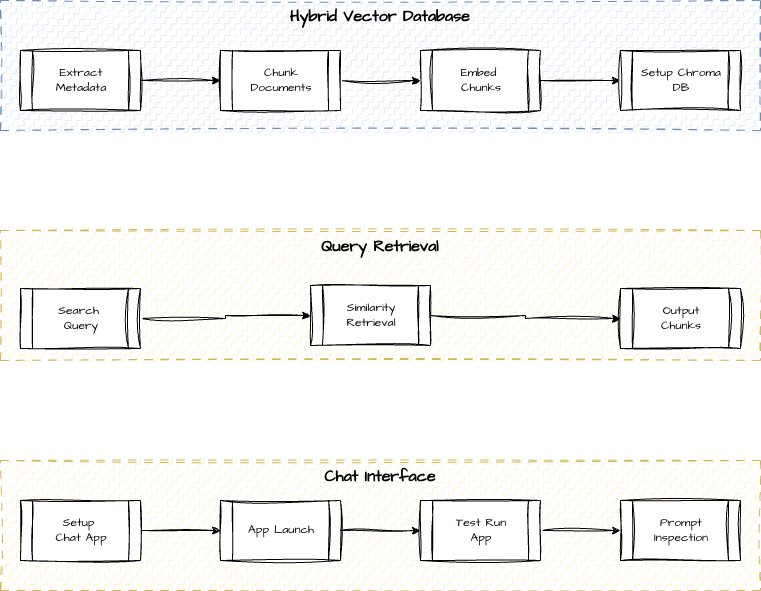

The diagram above was exported from draw.io. Its source (the exported page's mxGraphModel, read from the mxfile embedded in the PNG):
<mxGraphModel dx="1546" dy="976" grid="1" gridSize="10" guides="1" tooltips="1" connect="1" arrows="1" fold="1" page="1" pageScale="1" pageWidth="1100" pageHeight="850" math="0" shadow="0">
  <root>
    <mxCell id="0" />
    <mxCell id="1" parent="0" />
    <mxCell id="sw9pwDf6ZRNqd_UBQ95y-22" parent="0" value="Meta" />
    <mxCell id="sw9pwDf6ZRNqd_UBQ95y-25" parent="sw9pwDf6ZRNqd_UBQ95y-22" style="rounded=0;whiteSpace=wrap;html=1;sketch=1;hachureGap=4;jiggle=2;curveFitting=1;fontFamily=Architects Daughter;fontSource=https%3A%2F%2Ffonts.googleapis.com%2Fcss%3Ffamily%3DArchitects%2BDaughter;dashed=1;dashPattern=8 8;fillStyle=zigzag-line;fillColor=#dae8fc;gradientColor=#7ea6e0;strokeColor=#6c8ebf;verticalAlign=top;fontStyle=1" value="&lt;font style=&quot;font-size: 16px;&quot;&gt;Hybrid Vector Database&lt;/font&gt;" vertex="1">
      <mxGeometry height="130" width="760" x="170" y="190" as="geometry" />
    </mxCell>
    <mxCell id="sw9pwDf6ZRNqd_UBQ95y-26" parent="sw9pwDf6ZRNqd_UBQ95y-22" style="rounded=0;whiteSpace=wrap;html=1;sketch=1;hachureGap=4;jiggle=2;curveFitting=1;fontFamily=Architects Daughter;fontSource=https%3A%2F%2Ffonts.googleapis.com%2Fcss%3Ffamily%3DArchitects%2BDaughter;dashed=1;dashPattern=8 8;fillStyle=zigzag-line;fillColor=#fff2cc;gradientColor=#ffd966;strokeColor=#d6b656;verticalAlign=top;fontSize=16;fontStyle=1" value="Query Retrieval" vertex="1">
      <mxGeometry height="130" width="760" x="170" y="420" as="geometry" />
    </mxCell>
    <mxCell id="sw9pwDf6ZRNqd_UBQ95y-29" parent="sw9pwDf6ZRNqd_UBQ95y-22" style="rounded=0;whiteSpace=wrap;html=1;sketch=1;hachureGap=4;jiggle=2;curveFitting=1;fontFamily=Architects Daughter;fontSource=https%3A%2F%2Ffonts.googleapis.com%2Fcss%3Ffamily%3DArchitects%2BDaughter;dashed=1;dashPattern=8 8;fillStyle=zigzag-line;fillColor=#fff2cc;gradientColor=#ffd966;strokeColor=#d6b656;verticalAlign=top;fontSize=16;fontStyle=1" value="Chat Interface" vertex="1">
      <mxGeometry height="130" width="760" x="170" y="650" as="geometry" />
    </mxCell>
    <mxCell id="sw9pwDf6ZRNqd_UBQ95y-34" edge="1" parent="sw9pwDf6ZRNqd_UBQ95y-22" source="sw9pwDf6ZRNqd_UBQ95y-31" style="edgeStyle=orthogonalEdgeStyle;rounded=0;sketch=1;hachureGap=4;jiggle=2;curveFitting=1;orthogonalLoop=1;jettySize=auto;html=1;fontFamily=Architects Daughter;fontSource=https%3A%2F%2Ffonts.googleapis.com%2Fcss%3Ffamily%3DArchitects%2BDaughter;" target="sw9pwDf6ZRNqd_UBQ95y-33" value="">
      <mxGeometry relative="1" as="geometry" />
    </mxCell>
    <mxCell id="sw9pwDf6ZRNqd_UBQ95y-31" parent="sw9pwDf6ZRNqd_UBQ95y-22" style="shape=process;whiteSpace=wrap;html=1;backgroundOutline=1;sketch=1;hachureGap=4;jiggle=2;curveFitting=1;fontFamily=Architects Daughter;fontSource=https%3A%2F%2Ffonts.googleapis.com%2Fcss%3Ffamily%3DArchitects%2BDaughter;" value="App Launch" vertex="1">
      <mxGeometry height="60" width="120" x="390" y="690" as="geometry" />
    </mxCell>
    <mxCell id="sw9pwDf6ZRNqd_UBQ95y-38" edge="1" parent="sw9pwDf6ZRNqd_UBQ95y-22" source="sw9pwDf6ZRNqd_UBQ95y-33" style="edgeStyle=orthogonalEdgeStyle;rounded=0;sketch=1;hachureGap=4;jiggle=2;curveFitting=1;orthogonalLoop=1;jettySize=auto;html=1;fontFamily=Architects Daughter;fontSource=https%3A%2F%2Ffonts.googleapis.com%2Fcss%3Ffamily%3DArchitects%2BDaughter;" target="sw9pwDf6ZRNqd_UBQ95y-37" value="">
      <mxGeometry relative="1" as="geometry" />
    </mxCell>
    <mxCell id="sw9pwDf6ZRNqd_UBQ95y-33" parent="sw9pwDf6ZRNqd_UBQ95y-22" style="shape=process;whiteSpace=wrap;html=1;backgroundOutline=1;sketch=1;hachureGap=4;jiggle=2;curveFitting=1;fontFamily=Architects Daughter;fontSource=https%3A%2F%2Ffonts.googleapis.com%2Fcss%3Ffamily%3DArchitects%2BDaughter;" value="Test Run&lt;div&gt;App&lt;/div&gt;" vertex="1">
      <mxGeometry height="60" width="120" x="590" y="690" as="geometry" />
    </mxCell>
    <mxCell id="sw9pwDf6ZRNqd_UBQ95y-37" parent="sw9pwDf6ZRNqd_UBQ95y-22" style="shape=process;whiteSpace=wrap;html=1;backgroundOutline=1;sketch=1;hachureGap=4;jiggle=2;curveFitting=1;fontFamily=Architects Daughter;fontSource=https%3A%2F%2Ffonts.googleapis.com%2Fcss%3Ffamily%3DArchitects%2BDaughter;" value="Prompt Inspection" vertex="1">
      <mxGeometry height="60" width="120" x="790" y="690" as="geometry" />
    </mxCell>
    <mxCell id="sw9pwDf6ZRNqd_UBQ95y-8" parent="0" value="Core" />
    <mxCell id="sw9pwDf6ZRNqd_UBQ95y-3" edge="1" parent="sw9pwDf6ZRNqd_UBQ95y-8" source="sw9pwDf6ZRNqd_UBQ95y-1" style="edgeStyle=orthogonalEdgeStyle;rounded=0;sketch=1;hachureGap=4;jiggle=2;curveFitting=1;orthogonalLoop=1;jettySize=auto;html=1;fontFamily=Architects Daughter;fontSource=https%3A%2F%2Ffonts.googleapis.com%2Fcss%3Ffamily%3DArchitects%2BDaughter;" target="sw9pwDf6ZRNqd_UBQ95y-2" value="">
      <mxGeometry relative="1" as="geometry" />
    </mxCell>
    <mxCell id="sw9pwDf6ZRNqd_UBQ95y-1" parent="sw9pwDf6ZRNqd_UBQ95y-8" style="shape=process;whiteSpace=wrap;html=1;backgroundOutline=1;sketch=1;hachureGap=4;jiggle=2;curveFitting=1;fontFamily=Architects Daughter;fontSource=https%3A%2F%2Ffonts.googleapis.com%2Fcss%3Ffamily%3DArchitects%2BDaughter;" value="Extract Metadata" vertex="1">
      <mxGeometry height="60" width="120" x="190" y="240" as="geometry" />
    </mxCell>
    <mxCell id="sw9pwDf6ZRNqd_UBQ95y-5" edge="1" parent="sw9pwDf6ZRNqd_UBQ95y-8" source="sw9pwDf6ZRNqd_UBQ95y-2" style="edgeStyle=orthogonalEdgeStyle;rounded=0;sketch=1;hachureGap=4;jiggle=2;curveFitting=1;orthogonalLoop=1;jettySize=auto;html=1;fontFamily=Architects Daughter;fontSource=https%3A%2F%2Ffonts.googleapis.com%2Fcss%3Ffamily%3DArchitects%2BDaughter;" target="sw9pwDf6ZRNqd_UBQ95y-4" value="">
      <mxGeometry relative="1" as="geometry" />
    </mxCell>
    <mxCell id="sw9pwDf6ZRNqd_UBQ95y-2" parent="sw9pwDf6ZRNqd_UBQ95y-8" style="shape=process;whiteSpace=wrap;html=1;backgroundOutline=1;sketch=1;hachureGap=4;jiggle=2;curveFitting=1;fontFamily=Architects Daughter;fontSource=https%3A%2F%2Ffonts.googleapis.com%2Fcss%3Ffamily%3DArchitects%2BDaughter;" value="Chunk Documents" vertex="1">
      <mxGeometry height="60" width="120" x="390" y="240" as="geometry" />
    </mxCell>
    <mxCell id="sw9pwDf6ZRNqd_UBQ95y-7" edge="1" parent="sw9pwDf6ZRNqd_UBQ95y-8" source="sw9pwDf6ZRNqd_UBQ95y-4" style="edgeStyle=orthogonalEdgeStyle;rounded=0;sketch=1;hachureGap=4;jiggle=2;curveFitting=1;orthogonalLoop=1;jettySize=auto;html=1;fontFamily=Architects Daughter;fontSource=https%3A%2F%2Ffonts.googleapis.com%2Fcss%3Ffamily%3DArchitects%2BDaughter;" target="sw9pwDf6ZRNqd_UBQ95y-6" value="">
      <mxGeometry relative="1" as="geometry" />
    </mxCell>
    <mxCell id="sw9pwDf6ZRNqd_UBQ95y-4" parent="sw9pwDf6ZRNqd_UBQ95y-8" style="shape=process;whiteSpace=wrap;html=1;backgroundOutline=1;sketch=1;hachureGap=4;jiggle=2;curveFitting=1;fontFamily=Architects Daughter;fontSource=https%3A%2F%2Ffonts.googleapis.com%2Fcss%3Ffamily%3DArchitects%2BDaughter;" value="Embed&amp;nbsp;&lt;div&gt;Chunks&lt;/div&gt;" vertex="1">
      <mxGeometry height="60" width="120" x="590" y="240" as="geometry" />
    </mxCell>
    <mxCell id="sw9pwDf6ZRNqd_UBQ95y-6" parent="sw9pwDf6ZRNqd_UBQ95y-8" style="shape=process;whiteSpace=wrap;html=1;backgroundOutline=1;sketch=1;hachureGap=4;jiggle=2;curveFitting=1;fontFamily=Architects Daughter;fontSource=https%3A%2F%2Ffonts.googleapis.com%2Fcss%3Ffamily%3DArchitects%2BDaughter;" value="Setup Chroma DB" vertex="1">
      <mxGeometry height="60" width="120" x="790" y="240" as="geometry" />
    </mxCell>
    <mxCell id="sw9pwDf6ZRNqd_UBQ95y-15" edge="1" parent="sw9pwDf6ZRNqd_UBQ95y-8" source="sw9pwDf6ZRNqd_UBQ95y-13" style="edgeStyle=orthogonalEdgeStyle;rounded=0;sketch=1;hachureGap=4;jiggle=2;curveFitting=1;orthogonalLoop=1;jettySize=auto;html=1;fontFamily=Architects Daughter;fontSource=https%3A%2F%2Ffonts.googleapis.com%2Fcss%3Ffamily%3DArchitects%2BDaughter;" target="sw9pwDf6ZRNqd_UBQ95y-14" value="">
      <mxGeometry relative="1" as="geometry" />
    </mxCell>
    <mxCell id="sw9pwDf6ZRNqd_UBQ95y-13" parent="sw9pwDf6ZRNqd_UBQ95y-8" style="shape=process;whiteSpace=wrap;html=1;backgroundOutline=1;sketch=1;hachureGap=4;jiggle=2;curveFitting=1;fontFamily=Architects Daughter;fontSource=https%3A%2F%2Ffonts.googleapis.com%2Fcss%3Ffamily%3DArchitects%2BDaughter;" value="Search&amp;nbsp;&lt;div&gt;Query&lt;/div&gt;" vertex="1">
      <mxGeometry height="60" width="120" x="190" y="478" as="geometry" />
    </mxCell>
    <mxCell id="sw9pwDf6ZRNqd_UBQ95y-21" edge="1" parent="sw9pwDf6ZRNqd_UBQ95y-8" source="sw9pwDf6ZRNqd_UBQ95y-14" style="edgeStyle=orthogonalEdgeStyle;rounded=0;sketch=1;hachureGap=4;jiggle=2;curveFitting=1;orthogonalLoop=1;jettySize=auto;html=1;fontFamily=Architects Daughter;fontSource=https%3A%2F%2Ffonts.googleapis.com%2Fcss%3Ffamily%3DArchitects%2BDaughter;">
      <mxGeometry relative="1" as="geometry">
        <mxPoint x="790" y="508" as="targetPoint" />
      </mxGeometry>
    </mxCell>
    <mxCell id="sw9pwDf6ZRNqd_UBQ95y-14" parent="sw9pwDf6ZRNqd_UBQ95y-8" style="shape=process;whiteSpace=wrap;html=1;backgroundOutline=1;sketch=1;hachureGap=4;jiggle=2;curveFitting=1;fontFamily=Architects Daughter;fontSource=https%3A%2F%2Ffonts.googleapis.com%2Fcss%3Ffamily%3DArchitects%2BDaughter;" value="Similarity Retrieval" vertex="1">
      <mxGeometry height="60" width="120" x="480" y="475" as="geometry" />
    </mxCell>
    <mxCell id="sw9pwDf6ZRNqd_UBQ95y-16" parent="sw9pwDf6ZRNqd_UBQ95y-8" style="shape=process;whiteSpace=wrap;html=1;backgroundOutline=1;sketch=1;hachureGap=4;jiggle=2;curveFitting=1;fontFamily=Architects Daughter;fontSource=https%3A%2F%2Ffonts.googleapis.com%2Fcss%3Ffamily%3DArchitects%2BDaughter;" value="Output&lt;div&gt;Chunks&lt;/div&gt;" vertex="1">
      <mxGeometry height="60" width="120" x="790" y="478" as="geometry" />
    </mxCell>
    <mxCell id="sw9pwDf6ZRNqd_UBQ95y-32" edge="1" parent="sw9pwDf6ZRNqd_UBQ95y-8" source="sw9pwDf6ZRNqd_UBQ95y-30" style="edgeStyle=orthogonalEdgeStyle;rounded=0;sketch=1;hachureGap=4;jiggle=2;curveFitting=1;orthogonalLoop=1;jettySize=auto;html=1;fontFamily=Architects Daughter;fontSource=https%3A%2F%2Ffonts.googleapis.com%2Fcss%3Ffamily%3DArchitects%2BDaughter;" target="sw9pwDf6ZRNqd_UBQ95y-31" value="">
      <mxGeometry relative="1" as="geometry" />
    </mxCell>
    <mxCell id="sw9pwDf6ZRNqd_UBQ95y-30" parent="sw9pwDf6ZRNqd_UBQ95y-8" style="shape=process;whiteSpace=wrap;html=1;backgroundOutline=1;sketch=1;hachureGap=4;jiggle=2;curveFitting=1;fontFamily=Architects Daughter;fontSource=https%3A%2F%2Ffonts.googleapis.com%2Fcss%3Ffamily%3DArchitects%2BDaughter;" value="Setup&amp;nbsp;&lt;div&gt;Chat App&lt;/div&gt;" vertex="1">
      <mxGeometry height="60" width="120" x="190" y="690" as="geometry" />
    </mxCell>
  </root>
</mxGraphModel>